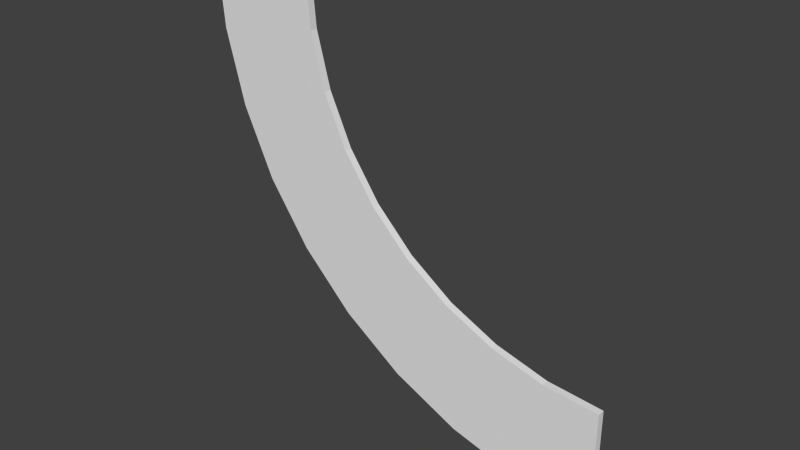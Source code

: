 # Source: schieneKurveRechts_v1.blend  (saved by Blender 2.76.0; exported with 4.5.12 LTS)
import bpy
from mathutils import Matrix  # noqa: F401  (used for matrix-valued properties, if any)

bpy.ops.wm.read_factory_settings(use_empty=True)
scene = bpy.context.scene
scene.name = 'Scene'

# ---- collections
col_collection_1 = bpy.data.collections.new('Collection 1'); scene.collection.children.link(col_collection_1)

# ---- world
world_world = bpy.data.worlds.new('World'); scene.world = world_world
world_world.color = (0.05088, 0.05088, 0.05088)
world_world.use_sun_shadow = False
world_world.sun_shadow_jitter_overblur = 0.0
world_world.cycles.sampling_method = 'MANUAL'
world_world.cycles.sample_map_resolution = 256

# ---- meshes
me_cube = bpy.data.meshes.new('Cube')
me_cube.from_pydata([(0.75, -0.0002459, -0.01263), (0.75, 0.09975, -0.01263), (-0.75, -0.0002459, -0.01263), (-0.75, 0.09975, -0.01263), (0.8146, -0.0002459, -0.7506), (0.8146, 0.09975, -0.7506), (-0.6626, -0.0002459, -1.011), (-0.6626, 0.09975, -1.011), (1.006, -0.000246, -1.466), (1.006, 0.09975, -1.466), (-0.4032, -0.000246, -1.979), (-0.4032, 0.09975, -1.979), (1.319, -0.000246, -2.138), (1.319, 0.09975, -2.138), (0.02035, -0.000246, -2.888), (0.02035, 0.09975, -2.888), (1.744, -0.000246, -2.744), (1.744, 0.09975, -2.744), (0.5952, -0.0002461, -3.709), (0.5952, 0.09975, -3.709), (2.268, -0.000246, -3.268), (2.268, 0.09975, -3.268), (1.304, -0.0002461, -4.417), (1.304, 0.09975, -4.417), (2.875, -0.0002461, -3.693), (2.875, 0.09975, -3.693), (2.125, -0.0002461, -4.992), (2.125, 0.09975, -4.992), (3.546, -0.0002461, -4.006), (3.546, 0.09975, -4.006), (3.033, -0.0002461, -5.416), (3.033, 0.09975, -5.416), (4.262, -0.0002461, -4.198), (4.262, 0.09975, -4.198), (4.002, -0.0002462, -5.675), (4.002, 0.09975, -5.675), (5.0, -0.0002461, -4.263), (5.0, 0.09975, -4.263), (5.0, -0.0002462, -5.763), (5.0, 0.09975, -5.763)], [], [(3, 2, 0, 1), (7, 5, 9, 11), (3, 1, 5, 7), (1, 0, 4, 5), (0, 2, 6, 4), (2, 3, 7, 6), (8, 10, 14, 12), (5, 4, 8, 9), (4, 6, 10, 8), (6, 7, 11, 10), (14, 15, 19, 18), (10, 11, 15, 14), (11, 9, 13, 15), (9, 8, 12, 13), (19, 17, 21, 23), (15, 13, 17, 19), (13, 12, 16, 17), (12, 14, 18, 16), (20, 22, 26, 24), (17, 16, 20, 21), (16, 18, 22, 20), (18, 19, 23, 22), (27, 25, 29, 31), (22, 23, 27, 26), (23, 21, 25, 27), (21, 20, 24, 25), (31, 29, 33, 35), (25, 24, 28, 29), (24, 26, 30, 28), (26, 27, 31, 30), (32, 34, 38, 36), (29, 28, 32, 33), (28, 30, 34, 32), (30, 31, 35, 34), (39, 37, 36, 38), (34, 35, 39, 38), (35, 33, 37, 39), (33, 32, 36, 37)])
me_cube.use_remesh_preserve_volume = False
me_cube.use_remesh_preserve_attributes = False
me_cube.use_mirror_vertex_groups = False
me_cube.update()

# ---- objects
ob_cube = bpy.data.objects.new('Cube', me_cube)

# ---- transforms, parenting, visibility, modifiers, constraints
ob_cube.location = (0.0, 0.0, 0.0)
ob_cube.lineart.crease_threshold = 0.0

# ---- collection membership
col_collection_1.objects.link(ob_cube)

# ---- scene / render settings (as saved in the file)
scene.frame_start = 1; scene.frame_end = 250; scene.frame_set(1)
scene.render.engine = 'CYCLES'
scene.render.resolution_x = 1280
scene.render.resolution_y = 720
scene.render.dither_intensity = 0.0
scene.cycles.use_denoising = False
scene.cycles.samples = 10
scene.cycles.sampling_pattern = 'TABULATED_SOBOL'
scene.cycles.light_sampling_threshold = 0.0
scene.cycles.use_adaptive_sampling = False
scene.cycles.use_light_tree = False
scene.cycles.blur_glossy = 0.0
scene.cycles.pixel_filter_type = 'GAUSSIAN'
scene.cycles.sample_clamp_indirect = 0.0
scene.view_settings.view_transform = 'Standard'
scene.unit_settings.scale_length = 10.0
bpy.context.view_layer.update()

# ---- added for rendering (the .blend has no active camera and no usable light): camera, sun
cam_auto = bpy.data.cameras.new('AutoCamera')
cam_auto.lens = 50.0
cam_auto.sensor_width = 36.0
cam_auto.clip_end = 1000.0
ob_auto_camera = bpy.data.objects.new('AutoCamera', cam_auto)
scene.collection.objects.link(ob_auto_camera)
ob_auto_camera.location = (9.64925, -8.97934, 3.13176)
ob_auto_camera.rotation_euler = (1.09748, -7.21219e-08, 0.694738)
scene.camera = ob_auto_camera
light_auto_sun = bpy.data.lights.new('AutoSun', 'SUN')
light_auto_sun.energy = 3.0
light_auto_sun.angle = 0.0523599
ob_auto_sun = bpy.data.objects.new('AutoSun', light_auto_sun)
scene.collection.objects.link(ob_auto_sun)
ob_auto_sun.rotation_euler = (0.872665, 0.174533, 0.523599)
bpy.context.view_layer.update()
